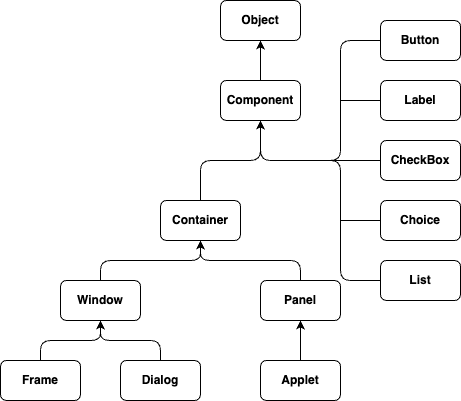

The diagram above was exported from draw.io. Its source (the exported page's mxGraphModel, read from the mxfile embedded in the PNG):
<mxGraphModel dx="1420" dy="730" grid="1" gridSize="10" guides="1" tooltips="1" connect="1" arrows="1" fold="1" page="1" pageScale="1" pageWidth="827" pageHeight="1169" math="0" shadow="0">
  <root>
    <mxCell id="0" />
    <mxCell id="1" parent="0" />
    <mxCell id="juVNCHWyonTqzWzH28HR-1" value="Object" style="rounded=1;whiteSpace=wrap;html=1;fontStyle=1" parent="1" vertex="1">
      <mxGeometry x="280" y="40" width="80" height="40" as="geometry" />
    </mxCell>
    <mxCell id="juVNCHWyonTqzWzH28HR-14" style="edgeStyle=none;html=1;exitX=0.5;exitY=0;exitDx=0;exitDy=0;fontStyle=1" parent="1" source="juVNCHWyonTqzWzH28HR-2" target="juVNCHWyonTqzWzH28HR-1" edge="1">
      <mxGeometry relative="1" as="geometry" />
    </mxCell>
    <mxCell id="juVNCHWyonTqzWzH28HR-2" value="Component" style="rounded=1;whiteSpace=wrap;html=1;fontStyle=1" parent="1" vertex="1">
      <mxGeometry x="280" y="120" width="80" height="40" as="geometry" />
    </mxCell>
    <mxCell id="juVNCHWyonTqzWzH28HR-26" style="edgeStyle=none;html=1;exitX=0;exitY=0.5;exitDx=0;exitDy=0;entryX=0.5;entryY=1;entryDx=0;entryDy=0;fontStyle=1" parent="1" source="juVNCHWyonTqzWzH28HR-3" target="juVNCHWyonTqzWzH28HR-2" edge="1">
      <mxGeometry relative="1" as="geometry">
        <mxPoint x="400" y="70" as="targetPoint" />
        <Array as="points">
          <mxPoint x="400" y="80" />
          <mxPoint x="400" y="200" />
          <mxPoint x="320" y="200" />
        </Array>
      </mxGeometry>
    </mxCell>
    <mxCell id="juVNCHWyonTqzWzH28HR-3" value="Button" style="rounded=1;whiteSpace=wrap;html=1;fontStyle=1" parent="1" vertex="1">
      <mxGeometry x="440" y="60" width="80" height="40" as="geometry" />
    </mxCell>
    <mxCell id="juVNCHWyonTqzWzH28HR-27" style="edgeStyle=none;html=1;exitX=0;exitY=0.5;exitDx=0;exitDy=0;endArrow=none;endFill=0;fontStyle=1" parent="1" source="juVNCHWyonTqzWzH28HR-4" edge="1">
      <mxGeometry relative="1" as="geometry">
        <mxPoint x="400" y="140" as="targetPoint" />
      </mxGeometry>
    </mxCell>
    <mxCell id="juVNCHWyonTqzWzH28HR-4" value="Label" style="rounded=1;whiteSpace=wrap;html=1;fontStyle=1" parent="1" vertex="1">
      <mxGeometry x="440" y="120" width="80" height="40" as="geometry" />
    </mxCell>
    <mxCell id="juVNCHWyonTqzWzH28HR-28" style="edgeStyle=none;html=1;exitX=0;exitY=0.5;exitDx=0;exitDy=0;endArrow=none;endFill=0;fontStyle=1" parent="1" source="juVNCHWyonTqzWzH28HR-5" edge="1">
      <mxGeometry relative="1" as="geometry">
        <mxPoint x="390" y="200" as="targetPoint" />
      </mxGeometry>
    </mxCell>
    <mxCell id="juVNCHWyonTqzWzH28HR-5" value="CheckBox" style="rounded=1;whiteSpace=wrap;html=1;fontStyle=1" parent="1" vertex="1">
      <mxGeometry x="440" y="180" width="80" height="40" as="geometry" />
    </mxCell>
    <mxCell id="juVNCHWyonTqzWzH28HR-29" style="edgeStyle=none;html=1;exitX=0;exitY=0.5;exitDx=0;exitDy=0;endArrow=none;endFill=0;fontStyle=1" parent="1" source="juVNCHWyonTqzWzH28HR-6" edge="1">
      <mxGeometry relative="1" as="geometry">
        <mxPoint x="400" y="260" as="targetPoint" />
      </mxGeometry>
    </mxCell>
    <mxCell id="juVNCHWyonTqzWzH28HR-6" value="Choice" style="rounded=1;whiteSpace=wrap;html=1;fontStyle=1" parent="1" vertex="1">
      <mxGeometry x="440" y="240" width="80" height="40" as="geometry" />
    </mxCell>
    <mxCell id="juVNCHWyonTqzWzH28HR-22" style="edgeStyle=none;html=1;exitX=0;exitY=0.5;exitDx=0;exitDy=0;entryX=0.5;entryY=1;entryDx=0;entryDy=0;fontStyle=1" parent="1" source="juVNCHWyonTqzWzH28HR-7" target="juVNCHWyonTqzWzH28HR-2" edge="1">
      <mxGeometry relative="1" as="geometry">
        <Array as="points">
          <mxPoint x="400" y="320" />
          <mxPoint x="400" y="200" />
          <mxPoint x="320" y="200" />
        </Array>
      </mxGeometry>
    </mxCell>
    <mxCell id="juVNCHWyonTqzWzH28HR-7" value="List" style="rounded=1;whiteSpace=wrap;html=1;fontStyle=1" parent="1" vertex="1">
      <mxGeometry x="440" y="300" width="80" height="40" as="geometry" />
    </mxCell>
    <mxCell id="juVNCHWyonTqzWzH28HR-15" style="edgeStyle=none;html=1;exitX=0.5;exitY=0;exitDx=0;exitDy=0;entryX=0.5;entryY=1;entryDx=0;entryDy=0;fontStyle=1" parent="1" source="juVNCHWyonTqzWzH28HR-8" target="juVNCHWyonTqzWzH28HR-2" edge="1">
      <mxGeometry relative="1" as="geometry">
        <Array as="points">
          <mxPoint x="260" y="200" />
          <mxPoint x="320" y="200" />
        </Array>
      </mxGeometry>
    </mxCell>
    <mxCell id="juVNCHWyonTqzWzH28HR-8" value="Container" style="rounded=1;whiteSpace=wrap;html=1;fontStyle=1" parent="1" vertex="1">
      <mxGeometry x="220" y="240" width="80" height="40" as="geometry" />
    </mxCell>
    <mxCell id="juVNCHWyonTqzWzH28HR-20" style="edgeStyle=none;html=1;exitX=0.5;exitY=0;exitDx=0;exitDy=0;entryX=0.5;entryY=1;entryDx=0;entryDy=0;fontStyle=1" parent="1" source="juVNCHWyonTqzWzH28HR-9" target="juVNCHWyonTqzWzH28HR-8" edge="1">
      <mxGeometry relative="1" as="geometry">
        <Array as="points">
          <mxPoint x="160" y="300" />
          <mxPoint x="260" y="300" />
        </Array>
      </mxGeometry>
    </mxCell>
    <mxCell id="juVNCHWyonTqzWzH28HR-9" value="Window" style="rounded=1;whiteSpace=wrap;html=1;fontStyle=1" parent="1" vertex="1">
      <mxGeometry x="120" y="320" width="80" height="40" as="geometry" />
    </mxCell>
    <mxCell id="juVNCHWyonTqzWzH28HR-21" style="edgeStyle=none;html=1;exitX=0.5;exitY=0;exitDx=0;exitDy=0;fontStyle=1" parent="1" source="juVNCHWyonTqzWzH28HR-10" edge="1">
      <mxGeometry relative="1" as="geometry">
        <mxPoint x="260" y="280" as="targetPoint" />
        <Array as="points">
          <mxPoint x="360" y="300" />
          <mxPoint x="260" y="300" />
        </Array>
      </mxGeometry>
    </mxCell>
    <mxCell id="juVNCHWyonTqzWzH28HR-10" value="Panel" style="rounded=1;whiteSpace=wrap;html=1;fontStyle=1" parent="1" vertex="1">
      <mxGeometry x="320" y="320" width="80" height="40" as="geometry" />
    </mxCell>
    <mxCell id="juVNCHWyonTqzWzH28HR-16" style="edgeStyle=none;html=1;exitX=0.5;exitY=0;exitDx=0;exitDy=0;entryX=0.5;entryY=1;entryDx=0;entryDy=0;fontStyle=1" parent="1" source="juVNCHWyonTqzWzH28HR-11" target="juVNCHWyonTqzWzH28HR-9" edge="1">
      <mxGeometry relative="1" as="geometry">
        <Array as="points">
          <mxPoint x="100" y="380" />
          <mxPoint x="160" y="380" />
        </Array>
      </mxGeometry>
    </mxCell>
    <mxCell id="juVNCHWyonTqzWzH28HR-11" value="Frame" style="rounded=1;whiteSpace=wrap;html=1;fontStyle=1" parent="1" vertex="1">
      <mxGeometry x="60" y="400" width="80" height="40" as="geometry" />
    </mxCell>
    <mxCell id="juVNCHWyonTqzWzH28HR-18" style="edgeStyle=none;html=1;exitX=0.5;exitY=0;exitDx=0;exitDy=0;entryX=0.5;entryY=1;entryDx=0;entryDy=0;fontStyle=1" parent="1" source="juVNCHWyonTqzWzH28HR-12" target="juVNCHWyonTqzWzH28HR-9" edge="1">
      <mxGeometry relative="1" as="geometry">
        <Array as="points">
          <mxPoint x="220" y="380" />
          <mxPoint x="160" y="380" />
        </Array>
      </mxGeometry>
    </mxCell>
    <mxCell id="juVNCHWyonTqzWzH28HR-12" value="Dialog" style="rounded=1;whiteSpace=wrap;html=1;fontStyle=1" parent="1" vertex="1">
      <mxGeometry x="180" y="400" width="80" height="40" as="geometry" />
    </mxCell>
    <mxCell id="juVNCHWyonTqzWzH28HR-19" style="edgeStyle=none;html=1;exitX=0.5;exitY=0;exitDx=0;exitDy=0;entryX=0.5;entryY=1;entryDx=0;entryDy=0;fontStyle=1" parent="1" source="juVNCHWyonTqzWzH28HR-13" target="juVNCHWyonTqzWzH28HR-10" edge="1">
      <mxGeometry relative="1" as="geometry" />
    </mxCell>
    <mxCell id="juVNCHWyonTqzWzH28HR-13" value="Applet" style="rounded=1;whiteSpace=wrap;html=1;fontStyle=1" parent="1" vertex="1">
      <mxGeometry x="320" y="400" width="80" height="40" as="geometry" />
    </mxCell>
  </root>
</mxGraphModel>